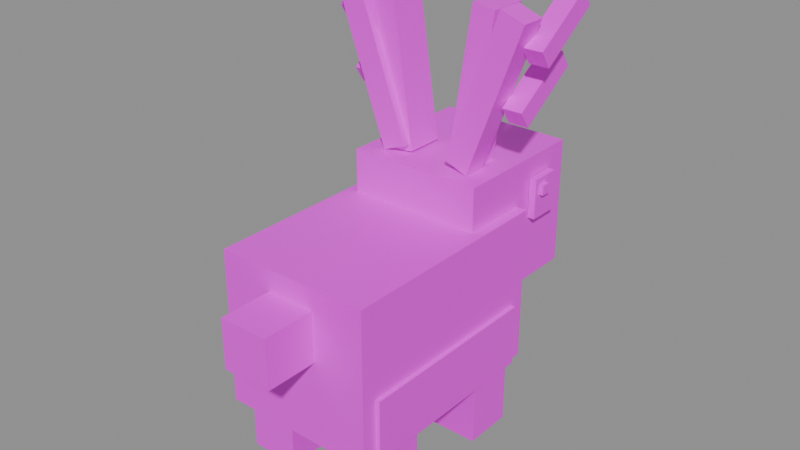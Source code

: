 # Source: Jackalope.blend  (saved by Blender 5.3.31; exported with 4.5.12 LTS)
import bpy
from mathutils import Matrix  # noqa: F401  (used for matrix-valued properties, if any)

bpy.ops.wm.read_factory_settings(use_empty=True)
scene = bpy.context.scene
scene.name = 'Scene'

# ---- images (referenced by path relative to the original .blend; pixels are not part of the script)
import os
ASSET_DIR = os.environ.get("B2B_ASSET_DIR", "")  # directory of the original .blend (textures are referenced by path, not embedded)
HERE = os.path.dirname(os.path.abspath(__file__))  # packed textures are extracted next to this script under _unpacked/

def load_image(name, relpath, width, height, colorspace="sRGB"):
    """Load a texture the original file referenced (path relative to the .blend, or extracted next to this script)."""
    p = next((c for c in (os.path.join(HERE, relpath), os.path.join(ASSET_DIR, relpath)) if relpath and os.path.exists(c)), "")
    if p:
        img = bpy.data.images.load(p, check_existing=True)
        img.name = name
    else:  # same state as the original file: an image datablock whose file is absent (Cycles renders it pink)
        img = bpy.data.images.new(name, width, height)
        img.source = "FILE"
        img.filepath = "//" + (relpath or name)
    img.colorspace_settings.name = colorspace
    return img
img_jackalope_texture = load_image('Jackalope_Texture', 'Jackalope_Texture.png', 1024, 1024, 'sRGB')

# ---- materials (node trees are filled in below, after node groups)
mat_jackalope_mat = bpy.data.materials.new('Jackalope_Mat')

# ---- material node trees
mat_jackalope_mat.use_nodes = True; mat_jackalope_mat.node_tree.nodes.clear()
_N = mat_jackalope_mat.node_tree.nodes; _L = mat_jackalope_mat.node_tree.links
n0 = _N.new('ShaderNodeBsdfPrincipled'); n0.name = 'Principled BSDF'; n0.location = (-200, 100)
n0.inputs[2].default_value = 0.45
n0.inputs[10].default_value = 0.005
n1 = _N.new('ShaderNodeOutputMaterial'); n1.name = 'Material Output'; n1.location = (200, 100)
n2 = _N.new('ShaderNodeTexImage'); n2.name = 'Image Texture'; n2.location = (0, 0)
n2.image = img_jackalope_texture
_L.new(n0.outputs[0], n1.inputs[0])
_L.new(n2.outputs[0], n0.inputs[0])
n1.is_active_output = True

# ---- meshes
me_jackalope = bpy.data.meshes.new('Jackalope')
me_jackalope.from_pydata([(0.55, -0.9923, 0.04817), (0.55, -0.1923, 0.04817), (-0.55, -0.1923, 0.04817), (-0.55, -0.9923, 0.04817), (0.55, 0.6077, 0.04817), (-0.55, 0.6077, 0.04817), (-0.55, -0.9923, -1.052), (-0.55, -0.1923, -1.052), (0.55, -0.1923, -1.052), (0.55, -0.9923, -1.052), (-0.55, 0.6077, -1.052), (0.55, 0.6077, -1.052), (0.58, -0.8803, -0.6118), (0.58, 0.4957, -0.6118), (-0.58, 0.4957, -0.6118), (-0.58, -0.8803, -0.6118), (-0.58, -0.8803, -1.052), (-0.58, 0.4957, -1.052), (0.58, 0.4957, -1.052), (0.58, -0.8803, -1.052), (-0.2, 0.1077, -0.8018), (-0.2, 0.4577, -0.8018), (-0.55, 0.4577, -0.8018), (-0.55, 0.1077, -0.8018), (-0.55, 0.1077, -1.502), (-0.55, 0.4577, -1.502), (-0.2, 0.4577, -1.502), (-0.2, 0.1077, -1.502), (0.55, 0.1077, -0.8018), (0.55, 0.4577, -0.8018), (0.2, 0.4577, -0.8018), (0.2, 0.1077, -0.8018), (0.2, 0.1077, -1.502), (0.2, 0.4577, -1.502), (0.55, 0.4577, -1.502), (0.55, 0.1077, -1.502), (-0.2, -0.8423, -0.8018), (-0.2, -0.4923, -0.8018), (-0.55, -0.4923, -0.8018), (-0.55, -0.8423, -0.8018), (-0.55, -0.8423, -1.502), (-0.55, -0.4923, -1.502), (-0.2, -0.4923, -1.502), (-0.2, -0.8423, -1.502), (0.55, -0.8423, -0.8018), (0.55, -0.4923, -0.8018), (0.2, -0.4923, -0.8018), (0.2, -0.8423, -0.8018), (0.2, -0.8423, -1.502), (0.2, -0.4923, -1.502), (0.55, -0.4923, -1.502), (0.55, -0.8423, -1.502), (0.342, -0.1838, -0.2933), (0.342, 0.3039, 0.2088), (-0.342, 0.3039, 0.2088), (-0.342, -0.1838, -0.2933), (-0.342, 0.2811, -0.7448), (-0.342, 0.7688, -0.2426), (0.342, 0.7688, -0.2426), (0.342, 0.2811, -0.7448), (0.475, 0.1273, 0.3529), (0.475, 1.127, 0.3529), (-0.475, 1.127, 0.3529), (-0.475, 0.1273, 0.3529), (-0.475, 0.1273, -0.5471), (-0.475, 1.127, -0.5471), (0.475, 1.127, -0.5471), (0.475, 0.1273, -0.5471), (0.25, 1.077, -0.0591), (0.25, 1.327, -0.0591), (-0.25, 1.327, -0.0591), (-0.25, 1.077, -0.0591), (-0.25, 1.077, -0.4591), (-0.25, 1.327, -0.4591), (0.25, 1.327, -0.4591), (0.25, 1.077, -0.4591), (0.1125, 1.287, -0.1071), (0.1125, 1.367, -0.1071), (-0.1125, 1.367, -0.1071), (-0.1125, 1.287, -0.1071), (-0.1125, 1.287, -0.2351), (-0.1125, 1.367, -0.2351), (0.1125, 1.367, -0.2351), (0.1125, 1.287, -0.2351), (-0.48, 0.7393, 0.2067), (-0.48, 0.9553, 0.2067), (-0.53, 0.9553, 0.2067), (-0.53, 0.7393, 0.2067), (-0.53, 0.7393, -0.07685), (-0.53, 0.9553, -0.07685), (-0.48, 0.9553, -0.07685), (-0.48, 0.7393, -0.07685), (-0.52, 0.7798, 0.1594), (-0.52, 0.85, 0.1594), (-0.56, 0.85, 0.1594), (-0.56, 0.7798, 0.1594), (-0.56, 0.7798, 0.0892), (-0.56, 0.85, 0.0892), (-0.52, 0.85, 0.0892), (-0.52, 0.7798, 0.0892), (0.53, 0.7393, 0.2067), (0.53, 0.9553, 0.2067), (0.48, 0.9553, 0.2067), (0.48, 0.7393, 0.2067), (0.48, 0.7393, -0.07685), (0.48, 0.9553, -0.07685), (0.53, 0.9553, -0.07685), (0.53, 0.7393, -0.07685), (0.56, 0.7798, 0.1594), (0.56, 0.85, 0.1594), (0.52, 0.85, 0.1594), (0.52, 0.7798, 0.1594), (0.52, 0.7798, 0.0892), (0.52, 0.85, 0.0892), (0.56, 0.85, 0.0892), (0.56, 0.7798, 0.0892), (-0.3056, 0.2923, 1.439), (-0.3056, 0.5623, 1.439), (-0.4638, 0.5623, 1.415), (-0.4638, 0.2923, 1.415), (-0.3024, 0.2923, 0.347), (-0.3024, 0.5623, 0.347), (-0.1442, 0.5623, 0.3709), (-0.1442, 0.2923, 0.3709), (0.4638, 0.2923, 1.415), (0.4638, 0.5623, 1.415), (0.3056, 0.5623, 1.439), (0.3056, 0.2923, 1.439), (0.1442, 0.2923, 0.3709), (0.1442, 0.5623, 0.3709), (0.3024, 0.5623, 0.347), (0.3024, 0.2923, 0.347), (0.175, -1.367, -0.1068), (0.175, -0.9173, -0.1068), (-0.175, -0.9173, -0.1068), (-0.175, -1.367, -0.1068), (-0.175, -1.367, -0.4568), (-0.175, -0.9173, -0.4568), (0.175, -0.9173, -0.4568), (0.175, -1.367, -0.4568), (-0.5391, 0.2373, 1.45), (-0.5391, 0.4173, 1.45), (-0.7081, 0.4173, 1.389), (-0.7081, 0.2373, 1.389), (-0.3309, 0.2373, 0.3554), (-0.3309, 0.4173, 0.3554), (-0.1619, 0.4173, 0.4171), (-0.1619, 0.2373, 0.4171), (-0.515, 0.3315, 0.8195), (-0.515, 0.7441, 1.102), (-0.655, 0.7441, 1.102), (-0.655, 0.3315, 0.8195), (-0.655, 0.4105, 0.704), (-0.655, 0.8232, 0.9863), (-0.515, 0.8232, 0.9863), (-0.515, 0.4105, 0.704), (-0.635, 0.3315, 1.22), (-0.635, 0.7441, 1.502), (-0.775, 0.7441, 1.502), (-0.775, 0.3315, 1.22), (-0.775, 0.4105, 1.104), (-0.775, 0.8232, 1.386), (-0.635, 0.8232, 1.386), (-0.635, 0.4105, 1.104), (0.7081, 0.2373, 1.389), (0.7081, 0.4173, 1.389), (0.5391, 0.4173, 1.45), (0.5391, 0.2373, 1.45), (0.1619, 0.2373, 0.4171), (0.1619, 0.4173, 0.4171), (0.3309, 0.4173, 0.3554), (0.3309, 0.2373, 0.3554), (0.655, 0.3315, 0.8195), (0.655, 0.7441, 1.102), (0.515, 0.7441, 1.102), (0.515, 0.3315, 0.8195), (0.515, 0.4105, 0.704), (0.515, 0.8232, 0.9863), (0.655, 0.8232, 0.9863), (0.655, 0.4105, 0.704), (0.775, 0.3315, 1.22), (0.775, 0.7441, 1.502), (0.635, 0.7441, 1.502), (0.635, 0.3315, 1.22), (0.635, 0.4105, 1.104), (0.635, 0.8232, 1.386), (0.775, 0.8232, 1.386), (0.775, 0.4105, 1.104)], [], [(0, 1, 2, 3), (1, 4, 5, 2), (6, 7, 8, 9), (7, 10, 11, 8), (11, 10, 5, 4), (6, 9, 0, 3), (10, 7, 2, 5), (7, 6, 3, 2), (9, 8, 1, 0), (8, 11, 4, 1), (12, 13, 14, 15), (16, 17, 18, 19), (18, 17, 14, 13), (16, 19, 12, 15), (17, 16, 15, 14), (19, 18, 13, 12), (20, 21, 22, 23), (24, 25, 26, 27), (26, 25, 22, 21), (24, 27, 20, 23), (25, 24, 23, 22), (27, 26, 21, 20), (28, 29, 30, 31), (32, 33, 34, 35), (34, 33, 30, 29), (32, 35, 28, 31), (33, 32, 31, 30), (35, 34, 29, 28), (36, 37, 38, 39), (40, 41, 42, 43), (42, 41, 38, 37), (40, 43, 36, 39), (41, 40, 39, 38), (43, 42, 37, 36), (44, 45, 46, 47), (48, 49, 50, 51), (50, 49, 46, 45), (48, 51, 44, 47), (49, 48, 47, 46), (51, 50, 45, 44), (52, 53, 54, 55), (56, 57, 58, 59), (58, 57, 54, 53), (56, 59, 52, 55), (57, 56, 55, 54), (59, 58, 53, 52), (60, 61, 62, 63), (64, 65, 66, 67), (66, 65, 62, 61), (64, 67, 60, 63), (65, 64, 63, 62), (67, 66, 61, 60), (68, 69, 70, 71), (72, 73, 74, 75), (74, 73, 70, 69), (72, 75, 68, 71), (73, 72, 71, 70), (75, 74, 69, 68), (76, 77, 78, 79), (80, 81, 82, 83), (82, 81, 78, 77), (80, 83, 76, 79), (81, 80, 79, 78), (83, 82, 77, 76), (84, 85, 86, 87), (88, 89, 90, 91), (90, 89, 86, 85), (88, 91, 84, 87), (89, 88, 87, 86), (91, 90, 85, 84), (92, 93, 94, 95), (96, 97, 98, 99), (98, 97, 94, 93), (96, 99, 92, 95), (97, 96, 95, 94), (99, 98, 93, 92), (100, 101, 102, 103), (104, 105, 106, 107), (106, 105, 102, 101), (104, 107, 100, 103), (105, 104, 103, 102), (107, 106, 101, 100), (108, 109, 110, 111), (112, 113, 114, 115), (114, 113, 110, 109), (112, 115, 108, 111), (113, 112, 111, 110), (115, 114, 109, 108), (116, 117, 118, 119), (120, 121, 122, 123), (122, 121, 118, 117), (120, 123, 116, 119), (121, 120, 119, 118), (123, 122, 117, 116), (124, 125, 126, 127), (128, 129, 130, 131), (130, 129, 126, 125), (128, 131, 124, 127), (129, 128, 127, 126), (131, 130, 125, 124), (132, 133, 134, 135), (136, 137, 138, 139), (138, 137, 134, 133), (136, 139, 132, 135), (137, 136, 135, 134), (139, 138, 133, 132), (140, 141, 142, 143), (144, 145, 146, 147), (146, 145, 142, 141), (144, 147, 140, 143), (145, 144, 143, 142), (147, 146, 141, 140), (148, 149, 150, 151), (152, 153, 154, 155), (154, 153, 150, 149), (152, 155, 148, 151), (153, 152, 151, 150), (155, 154, 149, 148), (156, 157, 158, 159), (160, 161, 162, 163), (162, 161, 158, 157), (160, 163, 156, 159), (161, 160, 159, 158), (163, 162, 157, 156), (164, 165, 166, 167), (168, 169, 170, 171), (170, 169, 166, 165), (168, 171, 164, 167), (169, 168, 167, 166), (171, 170, 165, 164), (172, 173, 174, 175), (176, 177, 178, 179), (178, 177, 174, 173), (176, 179, 172, 175), (177, 176, 175, 174), (179, 178, 173, 172), (180, 181, 182, 183), (184, 185, 186, 187), (186, 185, 182, 181), (184, 187, 180, 183), (185, 184, 183, 182), (187, 186, 181, 180)])
_uv = me_jackalope.uv_layers.new(name='UVMap')
_uv.uv.foreach_set('vector', [0.003906, 0.003906, 0.1211, 0.003906, 0.1211, 0.1211, 0.003906, 0.1211, 0.003906, 0.003906, 0.1211, 0.003906, 0.1211, 0.1211, 0.003906, 0.1211, 0.003906, 0.003906, 0.1211, 0.003906, 0.1211, 0.1211, 0.003906, 0.1211, 0.003906, 0.003906, 0.1211, 0.003906, 0.1211, 0.1211, 0.003906, 0.1211, 0.003906, 0.003906, 0.1211, 0.003906, 0.1211, 0.1211, 0.003906, 0.1211, 0.003906, 0.003906, 0.1211, 0.003906, 0.1211, 0.1211, 0.003906, 0.1211, 0.003906, 0.003906, 0.1211, 0.003906, 0.1211, 0.1211, 0.003906, 0.1211, 0.003906, 0.003906, 0.1211, 0.003906, 0.1211, 0.1211, 0.003906, 0.1211, 0.003906, 0.003906, 0.1211, 0.003906, 0.1211, 0.1211, 0.003906, 0.1211, 0.003906, 0.003906, 0.1211, 0.003906, 0.1211, 0.1211, 0.003906, 0.1211, 0.1875, 0.0625, 0.1875, 0.0625, 0.1875, 0.0625, 0.1875, 0.0625, 0.1875, 0.0625, 0.1875, 0.0625, 0.1875, 0.0625, 0.1875, 0.0625, 0.1875, 0.0625, 0.1875, 0.0625, 0.1875, 0.0625, 0.1875, 0.0625, 0.1875, 0.0625, 0.1875, 0.0625, 0.1875, 0.0625, 0.1875, 0.0625, 0.1875, 0.0625, 0.1875, 0.0625, 0.1875, 0.0625, 0.1875, 0.0625, 0.1875, 0.0625, 0.1875, 0.0625, 0.1875, 0.0625, 0.1875, 0.0625, 0.3125, 0.0625, 0.3125, 0.0625, 0.3125, 0.0625, 0.3125, 0.0625, 0.3125, 0.0625, 0.3125, 0.0625, 0.3125, 0.0625, 0.3125, 0.0625, 0.3125, 0.0625, 0.3125, 0.0625, 0.3125, 0.0625, 0.3125, 0.0625, 0.3125, 0.0625, 0.3125, 0.0625, 0.3125, 0.0625, 0.3125, 0.0625, 0.3125, 0.0625, 0.3125, 0.0625, 0.3125, 0.0625, 0.3125, 0.0625, 0.3125, 0.0625, 0.3125, 0.0625, 0.3125, 0.0625, 0.3125, 0.0625, 0.3125, 0.0625, 0.3125, 0.0625, 0.3125, 0.0625, 0.3125, 0.0625, 0.3125, 0.0625, 0.3125, 0.0625, 0.3125, 0.0625, 0.3125, 0.0625, 0.3125, 0.0625, 0.3125, 0.0625, 0.3125, 0.0625, 0.3125, 0.0625, 0.3125, 0.0625, 0.3125, 0.0625, 0.3125, 0.0625, 0.3125, 0.0625, 0.3125, 0.0625, 0.3125, 0.0625, 0.3125, 0.0625, 0.3125, 0.0625, 0.3125, 0.0625, 0.3125, 0.0625, 0.3125, 0.0625, 0.3125, 0.0625, 0.3125, 0.0625, 0.3125, 0.0625, 0.3125, 0.0625, 0.3125, 0.0625, 0.3125, 0.0625, 0.3125, 0.0625, 0.3125, 0.0625, 0.3125, 0.0625, 0.3125, 0.0625, 0.3125, 0.0625, 0.3125, 0.0625, 0.3125, 0.0625, 0.3125, 0.0625, 0.3125, 0.0625, 0.3125, 0.0625, 0.3125, 0.0625, 0.3125, 0.0625, 0.3125, 0.0625, 0.3125, 0.0625, 0.3125, 0.0625, 0.3125, 0.0625, 0.3125, 0.0625, 0.3125, 0.0625, 0.3125, 0.0625, 0.3125, 0.0625, 0.3125, 0.0625, 0.3125, 0.0625, 0.3125, 0.0625, 0.3125, 0.0625, 0.3125, 0.0625, 0.3125, 0.0625, 0.3125, 0.0625, 0.3125, 0.0625, 0.3125, 0.0625, 0.3125, 0.0625, 0.3125, 0.0625, 0.3125, 0.0625, 0.3125, 0.0625, 0.3125, 0.0625, 0.3125, 0.0625, 0.3125, 0.0625, 0.3125, 0.0625, 0.3125, 0.0625, 0.3125, 0.0625, 0.3125, 0.0625, 0.3125, 0.0625, 0.3125, 0.0625, 0.3125, 0.0625, 0.003906, 0.003906, 0.1211, 0.003906, 0.1211, 0.1211, 0.003906, 0.1211, 0.003906, 0.003906, 0.1211, 0.003906, 0.1211, 0.1211, 0.003906, 0.1211, 0.003906, 0.003906, 0.1211, 0.003906, 0.1211, 0.1211, 0.003906, 0.1211, 0.003906, 0.003906, 0.1211, 0.003906, 0.1211, 0.1211, 0.003906, 0.1211, 0.003906, 0.003906, 0.1211, 0.003906, 0.1211, 0.1211, 0.003906, 0.1211, 0.003906, 0.003906, 0.1211, 0.003906, 0.1211, 0.1211, 0.003906, 0.1211, 0.003906, 0.003906, 0.1211, 0.003906, 0.1211, 0.1211, 0.003906, 0.1211, 0.003906, 0.003906, 0.1211, 0.003906, 0.1211, 0.1211, 0.003906, 0.1211, 0.003906, 0.003906, 0.1211, 0.003906, 0.1211, 0.1211, 0.003906, 0.1211, 0.003906, 0.003906, 0.1211, 0.003906, 0.1211, 0.1211, 0.003906, 0.1211, 0.003906, 0.003906, 0.1211, 0.003906, 0.1211, 0.1211, 0.003906, 0.1211, 0.003906, 0.003906, 0.1211, 0.003906, 0.1211, 0.1211, 0.003906, 0.1211, 0.3125, 0.0625, 0.3125, 0.0625, 0.3125, 0.0625, 0.3125, 0.0625, 0.3125, 0.0625, 0.3125, 0.0625, 0.3125, 0.0625, 0.3125, 0.0625, 0.3125, 0.0625, 0.3125, 0.0625, 0.3125, 0.0625, 0.3125, 0.0625, 0.3125, 0.0625, 0.3125, 0.0625, 0.3125, 0.0625, 0.3125, 0.0625, 0.3125, 0.0625, 0.3125, 0.0625, 0.3125, 0.0625, 0.3125, 0.0625, 0.3125, 0.0625, 0.3125, 0.0625, 0.3125, 0.0625, 0.3125, 0.0625, 0.4375, 0.0625, 0.4375, 0.0625, 0.4375, 0.0625, 0.4375, 0.0625, 0.4375, 0.0625, 0.4375, 0.0625, 0.4375, 0.0625, 0.4375, 0.0625, 0.4375, 0.0625, 0.4375, 0.0625, 0.4375, 0.0625, 0.4375, 0.0625, 0.4375, 0.0625, 0.4375, 0.0625, 0.4375, 0.0625, 0.4375, 0.0625, 0.4375, 0.0625, 0.4375, 0.0625, 0.4375, 0.0625, 0.4375, 0.0625, 0.4375, 0.0625, 0.4375, 0.0625, 0.4375, 0.0625, 0.4375, 0.0625, 0.5625, 0.0625, 0.5625, 0.0625, 0.5625, 0.0625, 0.5625, 0.0625, 0.5625, 0.0625, 0.5625, 0.0625, 0.5625, 0.0625, 0.5625, 0.0625, 0.5625, 0.0625, 0.5625, 0.0625, 0.5625, 0.0625, 0.5625, 0.0625, 0.5625, 0.0625, 0.5625, 0.0625, 0.5625, 0.0625, 0.5625, 0.0625, 0.5625, 0.0625, 0.5625, 0.0625, 0.5625, 0.0625, 0.5625, 0.0625, 0.5625, 0.0625, 0.5625, 0.0625, 0.5625, 0.0625, 0.5625, 0.0625, 0.1875, 0.0625, 0.1875, 0.0625, 0.1875, 0.0625, 0.1875, 0.0625, 0.1875, 0.0625, 0.1875, 0.0625, 0.1875, 0.0625, 0.1875, 0.0625, 0.1875, 0.0625, 0.1875, 0.0625, 0.1875, 0.0625, 0.1875, 0.0625, 0.1875, 0.0625, 0.1875, 0.0625, 0.1875, 0.0625, 0.1875, 0.0625, 0.1875, 0.0625, 0.1875, 0.0625, 0.1875, 0.0625, 0.1875, 0.0625, 0.1875, 0.0625, 0.1875, 0.0625, 0.1875, 0.0625, 0.1875, 0.0625, 0.5625, 0.0625, 0.5625, 0.0625, 0.5625, 0.0625, 0.5625, 0.0625, 0.5625, 0.0625, 0.5625, 0.0625, 0.5625, 0.0625, 0.5625, 0.0625, 0.5625, 0.0625, 0.5625, 0.0625, 0.5625, 0.0625, 0.5625, 0.0625, 0.5625, 0.0625, 0.5625, 0.0625, 0.5625, 0.0625, 0.5625, 0.0625, 0.5625, 0.0625, 0.5625, 0.0625, 0.5625, 0.0625, 0.5625, 0.0625, 0.5625, 0.0625, 0.5625, 0.0625, 0.5625, 0.0625, 0.5625, 0.0625, 0.1875, 0.0625, 0.1875, 0.0625, 0.1875, 0.0625, 0.1875, 0.0625, 0.1875, 0.0625, 0.1875, 0.0625, 0.1875, 0.0625, 0.1875, 0.0625, 0.1875, 0.0625, 0.1875, 0.0625, 0.1875, 0.0625, 0.1875, 0.0625, 0.1875, 0.0625, 0.1875, 0.0625, 0.1875, 0.0625, 0.1875, 0.0625, 0.1875, 0.0625, 0.1875, 0.0625, 0.1875, 0.0625, 0.1875, 0.0625, 0.1875, 0.0625, 0.1875, 0.0625, 0.1875, 0.0625, 0.1875, 0.0625, 0.3125, 0.0625, 0.3125, 0.0625, 0.3125, 0.0625, 0.3125, 0.0625, 0.3125, 0.0625, 0.3125, 0.0625, 0.3125, 0.0625, 0.3125, 0.0625, 0.3125, 0.0625, 0.3125, 0.0625, 0.3125, 0.0625, 0.3125, 0.0625, 0.3125, 0.0625, 0.3125, 0.0625, 0.3125, 0.0625, 0.3125, 0.0625, 0.3125, 0.0625, 0.3125, 0.0625, 0.3125, 0.0625, 0.3125, 0.0625, 0.3125, 0.0625, 0.3125, 0.0625, 0.3125, 0.0625, 0.3125, 0.0625, 0.3125, 0.0625, 0.3125, 0.0625, 0.3125, 0.0625, 0.3125, 0.0625, 0.3125, 0.0625, 0.3125, 0.0625, 0.3125, 0.0625, 0.3125, 0.0625, 0.3125, 0.0625, 0.3125, 0.0625, 0.3125, 0.0625, 0.3125, 0.0625, 0.3125, 0.0625, 0.3125, 0.0625, 0.3125, 0.0625, 0.3125, 0.0625, 0.3125, 0.0625, 0.3125, 0.0625, 0.3125, 0.0625, 0.3125, 0.0625, 0.3125, 0.0625, 0.3125, 0.0625, 0.3125, 0.0625, 0.3125, 0.0625, 0.1875, 0.0625, 0.1875, 0.0625, 0.1875, 0.0625, 0.1875, 0.0625, 0.1875, 0.0625, 0.1875, 0.0625, 0.1875, 0.0625, 0.1875, 0.0625, 0.1875, 0.0625, 0.1875, 0.0625, 0.1875, 0.0625, 0.1875, 0.0625, 0.1875, 0.0625, 0.1875, 0.0625, 0.1875, 0.0625, 0.1875, 0.0625, 0.1875, 0.0625, 0.1875, 0.0625, 0.1875, 0.0625, 0.1875, 0.0625, 0.1875, 0.0625, 0.1875, 0.0625, 0.1875, 0.0625, 0.1875, 0.0625, 0.6875, 0.0625, 0.6875, 0.0625, 0.6875, 0.0625, 0.6875, 0.0625, 0.6875, 0.0625, 0.6875, 0.0625, 0.6875, 0.0625, 0.6875, 0.0625, 0.6875, 0.0625, 0.6875, 0.0625, 0.6875, 0.0625, 0.6875, 0.0625, 0.6875, 0.0625, 0.6875, 0.0625, 0.6875, 0.0625, 0.6875, 0.0625, 0.6875, 0.0625, 0.6875, 0.0625, 0.6875, 0.0625, 0.6875, 0.0625, 0.6875, 0.0625, 0.6875, 0.0625, 0.6875, 0.0625, 0.6875, 0.0625, 0.6875, 0.0625, 0.6875, 0.0625, 0.6875, 0.0625, 0.6875, 0.0625, 0.6875, 0.0625, 0.6875, 0.0625, 0.6875, 0.0625, 0.6875, 0.0625, 0.6875, 0.0625, 0.6875, 0.0625, 0.6875, 0.0625, 0.6875, 0.0625, 0.6875, 0.0625, 0.6875, 0.0625, 0.6875, 0.0625, 0.6875, 0.0625, 0.6875, 0.0625, 0.6875, 0.0625, 0.6875, 0.0625, 0.6875, 0.0625, 0.6875, 0.0625, 0.6875, 0.0625, 0.6875, 0.0625, 0.6875, 0.0625, 0.6875, 0.0625, 0.6875, 0.0625, 0.6875, 0.0625, 0.6875, 0.0625, 0.6875, 0.0625, 0.6875, 0.0625, 0.6875, 0.0625, 0.6875, 0.0625, 0.6875, 0.0625, 0.6875, 0.0625, 0.6875, 0.0625, 0.6875, 0.0625, 0.6875, 0.0625, 0.6875, 0.0625, 0.6875, 0.0625, 0.6875, 0.0625, 0.6875, 0.0625, 0.6875, 0.0625, 0.6875, 0.0625, 0.6875, 0.0625, 0.6875, 0.0625, 0.6875, 0.0625, 0.6875, 0.0625, 0.6875, 0.0625, 0.6875, 0.0625, 0.6875, 0.0625, 0.6875, 0.0625, 0.6875, 0.0625, 0.6875, 0.0625, 0.6875, 0.0625, 0.6875, 0.0625, 0.6875, 0.0625, 0.6875, 0.0625, 0.6875, 0.0625, 0.6875, 0.0625, 0.6875, 0.0625, 0.6875, 0.0625, 0.6875, 0.0625, 0.6875, 0.0625, 0.6875, 0.0625, 0.6875, 0.0625, 0.6875, 0.0625, 0.6875, 0.0625, 0.6875, 0.0625, 0.6875, 0.0625, 0.6875, 0.0625, 0.6875, 0.0625, 0.6875, 0.0625, 0.6875, 0.0625, 0.6875, 0.0625, 0.6875, 0.0625, 0.6875, 0.0625, 0.6875, 0.0625, 0.6875, 0.0625, 0.6875, 0.0625, 0.6875, 0.0625, 0.6875, 0.0625, 0.6875, 0.0625, 0.6875, 0.0625, 0.6875, 0.0625, 0.6875, 0.0625, 0.6875, 0.0625, 0.6875, 0.0625, 0.6875, 0.0625, 0.6875, 0.0625, 0.6875, 0.0625, 0.6875, 0.0625, 0.6875, 0.0625, 0.6875, 0.0625, 0.6875, 0.0625, 0.6875, 0.0625, 0.6875, 0.0625, 0.6875, 0.0625, 0.6875, 0.0625, 0.6875, 0.0625, 0.6875, 0.0625, 0.6875, 0.0625, 0.6875, 0.0625, 0.6875, 0.0625, 0.6875, 0.0625, 0.6875, 0.0625, 0.6875, 0.0625, 0.6875, 0.0625, 0.6875, 0.0625, 0.6875, 0.0625, 0.6875, 0.0625, 0.6875, 0.0625, 0.6875, 0.0625, 0.6875, 0.0625, 0.6875, 0.0625, 0.6875, 0.0625, 0.6875, 0.0625, 0.6875, 0.0625, 0.6875, 0.0625, 0.6875, 0.0625, 0.6875, 0.0625])
me_jackalope.materials.append(mat_jackalope_mat)
me_jackalope.update()

# ---- objects
ob_jackalope = bpy.data.objects.new('Jackalope', me_jackalope)

# ---- transforms, parenting, visibility, modifiers, constraints
ob_jackalope.location = (0.0, 0.0, 0.0)

# ---- collection membership
scene.collection.objects.link(ob_jackalope)

# ---- scene / render settings (as saved in the file)
scene.frame_start = 1; scene.frame_end = 250; scene.frame_set(1)
scene.render.engine = 'BLENDER_EEVEE_NEXT'
scene.render.bake_bias = 0.0
scene.render.bake_samples = 0
scene.render.compositor_device = 'GPU'
scene.eevee.use_volume_custom_range = False
scene.eevee.fast_gi_thickness_near = 0.1
scene.eevee.fast_gi_thickness_far = 0.0
scene.eevee.ray_tracing_options.screen_trace_thickness = 0.1
bpy.context.view_layer.update()

# ---- added for rendering (the .blend has no active camera and no usable light): camera, sun + grey world if the file has none
cam_auto = bpy.data.cameras.new('AutoCamera')
cam_auto.lens = 50.0
cam_auto.sensor_width = 36.0
cam_auto.clip_end = 1000.0
ob_auto_camera = bpy.data.objects.new('AutoCamera', cam_auto)
scene.collection.objects.link(ob_auto_camera)
ob_auto_camera.location = (4.02265, -4.82718, 3.21812)
ob_auto_camera.rotation_euler = (1.09748, -7.21219e-08, 0.694738)
scene.camera = ob_auto_camera
light_auto_sun = bpy.data.lights.new('AutoSun', 'SUN')
light_auto_sun.energy = 3.0
light_auto_sun.angle = 0.0523599
ob_auto_sun = bpy.data.objects.new('AutoSun', light_auto_sun)
scene.collection.objects.link(ob_auto_sun)
ob_auto_sun.rotation_euler = (0.872665, 0.174533, 0.523599)
if scene.world is None:
    world_auto = bpy.data.worlds.new('AutoWorld')
    world_auto.color = (0.3, 0.3, 0.3)
    scene.world = world_auto
bpy.context.view_layer.update()
